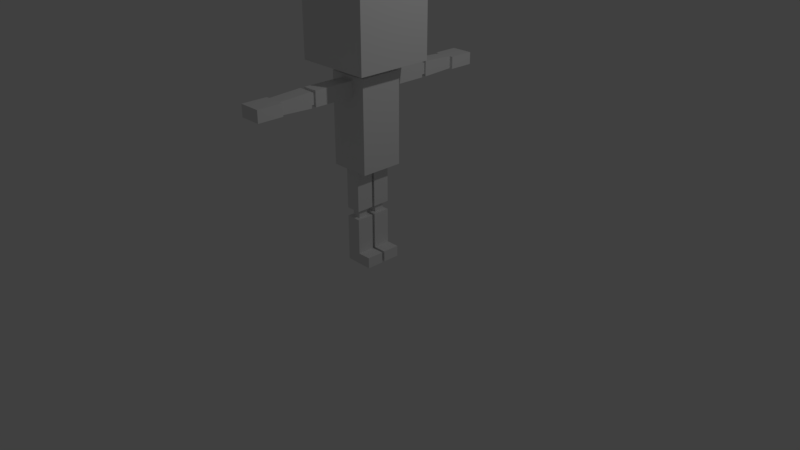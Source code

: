 # Source: SimpleMan2.blend  (saved by Blender 2.79.0; exported with 4.5.12 LTS)
import bpy
from mathutils import Matrix  # noqa: F401  (used for matrix-valued properties, if any)

bpy.ops.wm.read_factory_settings(use_empty=True)
scene = bpy.context.scene
scene.name = 'Scene'

# ---- collections
col_collection_1 = bpy.data.collections.new('Collection 1'); scene.collection.children.link(col_collection_1)

# ---- materials (node trees are filled in below, after node groups)
mat_material_018 = bpy.data.materials.new('Material.018')
mat_material_018.alpha_threshold = 0.0
mat_material_018.use_transparent_shadow = False
mat_material_018.roughness = 0.5
mat_material_018.line_color = (0.0, 0.0, 0.0, 1.0)
mat_material_017 = bpy.data.materials.new('Material.017')
mat_material_017.alpha_threshold = 0.0
mat_material_017.use_transparent_shadow = False
mat_material_017.roughness = 0.5
mat_material_017.line_color = (0.0, 0.0, 0.0, 1.0)
mat_material_016 = bpy.data.materials.new('Material.016')
mat_material_016.alpha_threshold = 0.0
mat_material_016.use_transparent_shadow = False
mat_material_016.roughness = 0.5
mat_material_016.line_color = (0.0, 0.0, 0.0, 1.0)
mat_material_015 = bpy.data.materials.new('Material.015')
mat_material_015.alpha_threshold = 0.0
mat_material_015.use_transparent_shadow = False
mat_material_015.roughness = 0.5
mat_material_015.line_color = (0.0, 0.0, 0.0, 1.0)
mat_material_004 = bpy.data.materials.new('Material.004')
mat_material_004.alpha_threshold = 0.0
mat_material_004.use_transparent_shadow = False
mat_material_004.roughness = 0.5
mat_material_004.line_color = (0.0, 0.0, 0.0, 1.0)
mat_material_002 = bpy.data.materials.new('Material.002')
mat_material_002.alpha_threshold = 0.0
mat_material_002.use_transparent_shadow = False
mat_material_002.roughness = 0.5
mat_material_002.line_color = (0.0, 0.0, 0.0, 1.0)
mat_material_003 = bpy.data.materials.new('Material.003')
mat_material_003.alpha_threshold = 0.0
mat_material_003.use_transparent_shadow = False
mat_material_003.roughness = 0.5
mat_material_003.line_color = (0.0, 0.0, 0.0, 1.0)
mat_material_009 = bpy.data.materials.new('Material.009')
mat_material_009.alpha_threshold = 0.0
mat_material_009.use_transparent_shadow = False
mat_material_009.roughness = 0.5
mat_material_009.line_color = (0.0, 0.0, 0.0, 1.0)
mat_material_001 = bpy.data.materials.new('Material.001')
mat_material_001.alpha_threshold = 0.0
mat_material_001.use_transparent_shadow = False
mat_material_001.roughness = 0.5
mat_material_001.line_color = (0.0, 0.0, 0.0, 1.0)
mat_material_010 = bpy.data.materials.new('Material.010')
mat_material_010.alpha_threshold = 0.0
mat_material_010.use_transparent_shadow = False
mat_material_010.roughness = 0.5
mat_material_010.line_color = (0.0, 0.0, 0.0, 1.0)
mat_material = bpy.data.materials.new('Material')
mat_material.alpha_threshold = 0.0
mat_material.use_transparent_shadow = False
mat_material.roughness = 0.5
mat_material.line_color = (0.0, 0.0, 0.0, 1.0)
mat_material_007 = bpy.data.materials.new('Material.007')
mat_material_007.alpha_threshold = 0.0
mat_material_007.use_transparent_shadow = False
mat_material_007.roughness = 0.5
mat_material_007.line_color = (0.0, 0.0, 0.0, 1.0)
mat_material_005 = bpy.data.materials.new('Material.005')
mat_material_005.alpha_threshold = 0.0
mat_material_005.use_transparent_shadow = False
mat_material_005.roughness = 0.5
mat_material_005.line_color = (0.0, 0.0, 0.0, 1.0)
mat_material_006 = bpy.data.materials.new('Material.006')
mat_material_006.alpha_threshold = 0.0
mat_material_006.use_transparent_shadow = False
mat_material_006.roughness = 0.5
mat_material_006.line_color = (0.0, 0.0, 0.0, 1.0)
mat_material_008 = bpy.data.materials.new('Material.008')
mat_material_008.alpha_threshold = 0.0
mat_material_008.use_transparent_shadow = False
mat_material_008.roughness = 0.5
mat_material_008.line_color = (0.0, 0.0, 0.0, 1.0)
mat_material_014 = bpy.data.materials.new('Material.014')
mat_material_014.alpha_threshold = 0.0
mat_material_014.use_transparent_shadow = False
mat_material_014.roughness = 0.5
mat_material_014.line_color = (0.0, 0.0, 0.0, 1.0)
mat_material_013 = bpy.data.materials.new('Material.013')
mat_material_013.alpha_threshold = 0.0
mat_material_013.use_transparent_shadow = False
mat_material_013.roughness = 0.5
mat_material_013.line_color = (0.0, 0.0, 0.0, 1.0)
mat_material_012 = bpy.data.materials.new('Material.012')
mat_material_012.alpha_threshold = 0.0
mat_material_012.use_transparent_shadow = False
mat_material_012.roughness = 0.5
mat_material_012.line_color = (0.0, 0.0, 0.0, 1.0)
mat_material_011 = bpy.data.materials.new('Material.011')
mat_material_011.alpha_threshold = 0.0
mat_material_011.use_transparent_shadow = False
mat_material_011.roughness = 0.5
mat_material_011.line_color = (0.0, 0.0, 0.0, 1.0)

# ---- material node trees

# ---- world
world_world = bpy.data.worlds.new('World'); scene.world = world_world
world_world.color = (0.05088, 0.05088, 0.05088)
world_world.use_sun_shadow = False
world_world.sun_shadow_jitter_overblur = 0.0
world_world.cycles.sampling_method = 'MANUAL'

# ---- cameras
cam_camera = bpy.data.cameras.new('Camera')
cam_camera.clip_end = 100.0
cam_camera.lens = 35.0
cam_camera.sensor_width = 32.0
cam_camera.sensor_height = 18.0
cam_camera.ortho_scale = 7.314
cam_camera.dof.focus_distance = 0.0
cam_camera.dof.aperture_fstop = 128.0

# ---- lights
light_lamp = bpy.data.lights.new('Lamp', 'POINT')
light_lamp.transmission_factor = 0.0
light_lamp.cutoff_distance = 30.0
light_lamp.energy = 100.0
light_lamp.shadow_buffer_clip_start = 1.001
light_lamp.shadow_soft_size = 0.1
light_lamp.shadow_maximum_resolution = 0.006
light_lamp.use_absolute_resolution = True

# ---- meshes
me_cube_002 = bpy.data.meshes.new('Cube.002')
me_cube_002.from_pydata([(1.0, 1.0, -1.0), (1.0, -1.0, -1.0), (-1.0, -1.0, -1.0), (-1.0, 1.0, -1.0), (1.0, 1.0, 1.0), (1.0, -1.0, 1.0), (-0.9977, -1.0, 0.9647), (-0.9977, 1.0, 0.9647), (0.05428, 1.0, 9.085), (0.05428, -1.0, 9.085), (-0.9977, -1.0, 9.085), (-0.9977, 1.0, 9.085), (0.05428, 1.0, 16.72), (0.05428, -1.0, 16.72), (-0.9977, -1.0, 16.72), (-0.9906, 0.9889, 16.73), (0.05428, 1.0, 0.9647), (0.05428, -1.0, 0.9647), (0.05428, 1.0, 7.504), (0.05428, -1.0, 7.504), (-0.9977, -1.0, 7.504), (-0.9977, 1.0, 7.504), (-0.1848, 0.5454, 7.525), (-0.1848, -0.5454, 7.525), (-0.7586, -0.5454, 7.525), (-0.7586, 0.5454, 7.525), (-0.1848, 0.5454, 9.115), (-0.1848, -0.5454, 9.115), (-0.7586, -0.5454, 9.115), (-0.7586, 0.5454, 9.115), (1.0, 3.326, -1.0), (1.0, 1.326, -1.0), (-1.0, 1.326, -1.0), (-1.0, 3.326, -1.0), (1.0, 3.326, 1.0), (1.0, 1.326, 1.0), (-0.9977, 1.326, 0.9647), (-0.9977, 3.326, 0.9647), (0.05428, 3.326, 9.085), (0.05428, 1.326, 9.085), (-0.9977, 1.326, 9.085), (-0.9977, 3.326, 9.085), (0.05428, 3.326, 16.72), (0.05428, 1.326, 16.72), (-0.9977, 1.326, 16.72), (-0.9977, 3.326, 16.72), (0.05428, 3.326, 0.9647), (0.05428, 1.326, 0.9647), (0.05428, 3.326, 7.504), (0.05428, 1.326, 7.504), (-0.9977, 1.326, 7.504), (-0.9977, 3.326, 7.504), (-0.1848, 2.871, 7.525), (-0.1848, 1.78, 7.525), (-0.7586, 1.78, 7.525), (-0.7586, 2.871, 7.525), (-0.1848, 2.871, 9.115), (-0.1848, 1.78, 9.115), (-0.7586, 1.78, 9.115), (-0.7586, 2.871, 9.115), (0.9457, 3.69, 16.73), (0.9457, -1.311, 16.73), (-1.889, -1.311, 16.73), (-1.889, 3.69, 16.73), (0.9457, 3.69, 33.34), (0.9457, -1.311, 33.34), (-1.889, -1.311, 33.34), (-1.889, 3.69, 33.34), (0.5378, 2.457, 33.34), (0.5378, -0.0772, 33.34), (-1.481, -0.0772, 33.34), (-1.481, 2.457, 33.34), (0.5378, 2.457, 34.95), (0.5378, -0.0772, 34.95), (-1.481, -0.0772, 34.95), (-1.481, 2.457, 34.95), (2.219, 5.652, 34.96), (2.219, -3.273, 34.96), (-3.163, -3.273, 34.96), (-3.163, 5.652, 34.96), (2.219, 5.652, 49.05), (2.219, -3.273, 49.05), (-3.163, -3.273, 49.05), (-3.163, 5.652, 49.05), (0.2974, 15.78, 30.2), (0.2974, 12.86, 30.2), (-1.241, 12.86, 30.2), (-1.241, 15.78, 30.2), (0.2974, 15.78, 32.35), (0.2974, 12.86, 32.35), (-1.241, 12.86, 32.35), (-1.241, 15.78, 32.35), (0.05428, 8.549, 29.94), (0.05478, 3.703, 29.92), (-0.983, 3.69, 29.89), (-0.9977, 8.549, 29.94), (0.05428, 8.549, 32.66), (0.05083, 3.69, 32.66), (-0.9977, 3.695, 32.66), (-0.9977, 8.549, 32.66), (0.05446, 12.86, 30.2), (0.05428, 9.07, 29.94), (-0.9977, 9.07, 29.94), (-0.9977, 12.84, 30.2), (0.0497, 12.86, 32.35), (0.05428, 9.07, 32.66), (-0.9977, 9.07, 32.66), (-0.9977, 12.84, 32.35), (-0.07157, 9.064, 30.31), (-0.07157, 8.548, 30.31), (-0.8718, 8.548, 30.31), (-0.8718, 9.064, 30.31), (-0.07157, 9.064, 32.3), (-0.07157, 8.548, 32.3), (-0.8718, 8.548, 32.3), (-0.8718, 9.064, 32.3), (0.07877, 3.69, 16.73), (-0.977, 3.69, 16.73), (0.9457, 3.69, 29.91), (-1.889, 3.69, 29.89), (-1.889, -1.311, 29.85), (0.9457, 3.69, 29.86), (0.9457, -1.311, 29.81), (-1.002, -1.311, 16.73), (-0.9977, -1.326, 29.94), (-1.002, -1.311, 33.34), (0.1172, -1.311, 16.73), (0.05428, -1.326, 29.94), (0.0653, -1.311, 33.34), (-1.889, 3.69, 32.65), (-1.889, -1.311, 32.61), (-0.9977, -1.326, 32.66), (0.9457, 3.69, 32.67), (0.05428, -1.326, 32.66), (0.9457, -1.311, 32.64), (0.05162, 3.69, 32.65), (0.2974, -13.41, 30.2), (0.2974, -10.49, 30.2), (-1.241, -10.49, 30.2), (-1.241, -13.41, 30.2), (0.2974, -13.41, 32.35), (0.2974, -10.49, 32.35), (-1.241, -10.49, 32.35), (-1.241, -13.41, 32.35), (0.05428, -6.18, 29.94), (-0.9977, -6.18, 29.94), (0.05428, -6.18, 32.66), (-0.9977, -6.18, 32.66), (0.05446, -10.49, 30.2), (0.05428, -6.702, 29.94), (-0.9977, -6.702, 29.94), (-0.9977, -10.48, 30.2), (0.0497, -10.49, 32.35), (0.05428, -6.702, 32.66), (-0.9977, -6.702, 32.66), (-0.9977, -10.48, 32.35), (-0.07157, -6.695, 30.31), (-0.07157, -6.179, 30.31), (-0.8718, -6.179, 30.31), (-0.8718, -6.695, 30.31), (-0.07157, -6.695, 32.3), (-0.07157, -6.179, 32.3), (-0.8718, -6.179, 32.3), (-0.8718, -6.695, 32.3), (0.9457, -0.9536, 16.73), (-1.889, -0.8794, 16.73), (0.9457, -0.8157, 32.64), (0.9457, -0.8497, 29.82), (-1.889, 1.026, 16.73), (0.9457, 0.9779, 16.73), (-1.889, 1.284, 16.73), (0.9457, 1.42, 16.73), (-1.889, 3.301, 16.73), (0.9457, 3.349, 16.73), (0.9457, 1.135, 33.34), (0.9457, 0.882, 32.65), (0.9457, 0.9103, 29.83), (0.9457, 1.373, 32.66), (0.9457, 1.375, 29.84), (0.9457, 3.31, 32.67), (0.9457, 3.262, 29.85), (-1.889, 3.261, 32.64), (-1.889, 3.268, 29.88), (-1.889, 1.42, 32.63), (-1.889, 1.415, 29.87), (-1.889, 1.214, 33.34), (-1.889, 1.041, 32.63), (-1.889, 1.053, 29.87), (-1.889, 0.9795, 16.73), (-1.889, -0.8841, 32.61), (-1.889, -0.8933, 29.86)], [], [(0, 1, 2, 3), (4, 16, 17, 5), (0, 4, 5, 1), (1, 5, 17, 6, 2), (2, 6, 7, 3), (4, 0, 3, 7, 16), (28, 9, 10), (8, 12, 13, 9), (9, 13, 14, 10), (10, 14, 15, 11), (12, 8, 11, 15), (21, 22, 18), (16, 18, 19, 17), (17, 19, 20, 6), (6, 20, 21, 7), (18, 16, 7, 21), (25, 22, 21), (28, 27, 9), (22, 26, 27, 23), (23, 27, 28, 24), (24, 28, 29, 25), (26, 22, 25, 29), (21, 20, 25), (25, 20, 24), (20, 19, 24), (24, 19, 23), (19, 18, 23), (22, 23, 18), (9, 27, 8), (27, 26, 8), (8, 26, 11), (26, 29, 11), (11, 29, 10), (28, 10, 29), (30, 31, 32, 33), (34, 46, 47, 35), (30, 34, 35, 31), (31, 35, 47, 36, 32), (32, 36, 37, 33), (34, 30, 33, 37, 46), (58, 39, 40), (38, 42, 43, 39), (39, 43, 44, 40), (40, 44, 45, 41), (42, 38, 41, 45), (51, 52, 48), (46, 48, 49, 47), (47, 49, 50, 36), (36, 50, 51, 37), (48, 46, 37, 51), (55, 52, 51), (58, 57, 39), (52, 56, 57, 53), (53, 57, 58, 54), (54, 58, 59, 55), (56, 52, 55, 59), (51, 50, 55), (55, 50, 54), (50, 49, 54), (54, 49, 53), (49, 48, 53), (52, 53, 48), (39, 57, 38), (57, 56, 38), (38, 56, 41), (56, 59, 41), (41, 59, 40), (58, 40, 59), (60, 173, 42, 116), (67, 68, 64), (60, 121, 180, 173), (61, 122, 127, 126), (62, 120, 190, 165), (64, 132, 97, 135), (68, 72, 73, 69), (69, 73, 74, 70), (70, 74, 75, 71), (72, 68, 71, 75), (75, 74, 78), (80, 83, 82, 81), (76, 80, 81, 77), (77, 81, 82, 78), (78, 82, 83, 79), (80, 76, 79, 83), (78, 79, 75), (75, 79, 72), (76, 72, 79), (76, 77, 72), (72, 77, 73), (77, 78, 73), (73, 78, 74), (68, 67, 71), (67, 185, 71), (71, 66, 70), (66, 125, 128, 65, 70), (70, 65, 69), (65, 174, 69), (68, 69, 64), (84, 85, 100, 103, 86, 87), (88, 91, 90, 107, 104, 89), (84, 88, 89, 85), (85, 89, 104, 100), (86, 90, 91, 87), (88, 84, 87, 91), (92, 93, 94, 95), (96, 99, 98, 97), (92, 96, 97, 93), (94, 98, 99, 95), (115, 112, 106), (100, 101, 102, 103), (104, 107, 106, 105), (100, 104, 105, 101), (115, 106, 111), (102, 106, 107, 103), (108, 109, 110, 111), (112, 115, 114, 113), (108, 112, 113, 109), (106, 112, 105), (110, 114, 115, 111), (106, 102, 111), (103, 107, 90, 86), (102, 101, 111), (111, 101, 108), (112, 108, 101), (101, 105, 112), (113, 99, 96), (114, 99, 113), (99, 114, 95), (114, 110, 95), (95, 110, 92), (110, 109, 92), (113, 92, 109), (92, 113, 96), (64, 135, 98, 67), (67, 98, 129), (93, 118, 121, 60, 116), (94, 93, 116, 117), (119, 94, 117, 63), (119, 182, 181, 129), (122, 167, 166, 134), (120, 124, 131, 130), (125, 131, 133, 128), (123, 124, 120, 62), (128, 133, 134, 65), (126, 127, 124, 123), (129, 181, 67), (134, 166, 65), (134, 133, 127, 122), (130, 131, 125, 66), (97, 132, 118, 93), (129, 98, 94, 119), (136, 137, 148, 151, 138, 139), (140, 143, 142, 155, 152, 141), (136, 140, 141, 137), (137, 141, 152, 148), (138, 142, 143, 139), (140, 136, 139, 143), (144, 127, 124, 145), (146, 147, 131, 133), (144, 146, 133, 127), (124, 131, 147, 145), (163, 160, 154), (148, 149, 150, 151), (152, 155, 154, 153), (148, 152, 153, 149), (163, 154, 159), (150, 154, 155, 151), (156, 157, 158, 159), (160, 163, 162, 161), (156, 160, 161, 157), (154, 160, 153), (158, 162, 163, 159), (154, 150, 159), (151, 155, 142, 138), (150, 149, 159), (159, 149, 156), (160, 156, 149), (149, 153, 160), (161, 147, 146), (162, 147, 161), (147, 162, 145), (162, 158, 145), (145, 158, 144), (158, 157, 144), (161, 144, 157), (144, 161, 146), (116, 42, 45, 117), (117, 45, 172, 63), (14, 13, 126, 123), (13, 164, 61, 126), (165, 14, 123, 62), (166, 167, 176, 175), (65, 166, 175, 174), (164, 167, 122, 61), (168, 15, 14, 165, 188), (12, 169, 164, 13), (170, 44, 15, 168), (44, 43, 12, 15), (43, 171, 169, 12), (172, 45, 44, 170), (42, 173, 171, 43), (175, 176, 178, 177), (174, 175, 177), (169, 176, 167, 164), (177, 178, 180, 179), (174, 177, 179, 64), (171, 178, 176, 169), (179, 180, 121, 118, 132), (173, 180, 178, 171), (64, 179, 132), (172, 182, 119, 63), (181, 182, 184, 183), (67, 181, 183, 185), (183, 184, 187, 186), (170, 184, 182, 172), (185, 183, 186), (188, 187, 184, 170, 168), (186, 187, 190, 189), (185, 186, 189, 66), (189, 190, 120, 130), (165, 190, 187, 188), (66, 189, 130), (69, 174, 64), (71, 185, 66)])
me_cube_002.polygons.foreach_set('material_index', [0, 0, 0, 0, 0, 0, 1, 1, 1, 1, 1, 2, 2, 2, 2, 2, 3, 3, 3, 3, 3, 3, 2, 3, 2, 3, 2, 3, 1, 3, 1, 3, 1, 3, 4, 4, 4, 4, 4, 4, 5, 5, 5, 5, 5, 6, 6, 6, 6, 6, 7, 7, 7, 7, 7, 7, 6, 7, 6, 7, 6, 7, 5, 7, 5, 7, 5, 7, 8, 8, 8, 8, 8, 8, 9, 9, 9, 9, 9, 10, 10, 10, 10, 10, 10, 9, 10, 10, 9, 10, 9, 9, 8, 9, 8, 9, 8, 9, 11, 11, 11, 11, 11, 11, 12, 12, 12, 12, 14, 13, 13, 13, 14, 13, 14, 14, 14, 14, 14, 13, 11, 13, 14, 14, 13, 14, 14, 12, 14, 12, 14, 14, 12, 8, 8, 8, 8, 8, 8, 8, 8, 8, 8, 8, 8, 8, 8, 8, 8, 8, 8, 15, 15, 15, 15, 15, 15, 16, 16, 16, 16, 18, 17, 17, 17, 18, 17, 18, 18, 18, 18, 18, 17, 15, 17, 18, 18, 17, 18, 18, 16, 18, 16, 18, 18, 16, 8, 8, 8, 8, 8, 8, 8, 8, 8, 8, 8, 8, 8, 8, 8, 8, 8, 8, 8, 8, 8, 8, 8, 8, 8, 8, 8, 8, 8, 8, 8, 8, 8, 8, 8, 8, 8, 8])
me_cube_002.materials.append(mat_material_018)
me_cube_002.materials.append(mat_material_017)
me_cube_002.materials.append(mat_material_016)
me_cube_002.materials.append(mat_material_015)
me_cube_002.materials.append(mat_material_004)
me_cube_002.materials.append(mat_material_002)
me_cube_002.materials.append(mat_material_003)
me_cube_002.materials.append(mat_material_009)
me_cube_002.materials.append(mat_material_001)
me_cube_002.materials.append(mat_material_010)
me_cube_002.materials.append(mat_material)
me_cube_002.materials.append(mat_material_007)
me_cube_002.materials.append(mat_material_005)
me_cube_002.materials.append(mat_material_006)
me_cube_002.materials.append(mat_material_008)
me_cube_002.materials.append(mat_material_014)
me_cube_002.materials.append(mat_material_013)
me_cube_002.materials.append(mat_material_012)
me_cube_002.materials.append(mat_material_011)
me_cube_002.use_remesh_preserve_volume = False
me_cube_002.use_remesh_preserve_attributes = False
me_cube_002.use_mirror_vertex_groups = False
me_cube_002.update()
arm_armature_003 = bpy.data.armatures.new('Armature.003')  # bones are not reproduced

# ---- objects
ob_lamp = bpy.data.objects.new('Lamp', light_lamp)
ob_camera = bpy.data.objects.new('Camera', cam_camera)
ob_armature_000 = bpy.data.objects.new('Armature.000', arm_armature_003)
ob_cube_002 = bpy.data.objects.new('Cube.002', me_cube_002)

# ---- transforms, parenting, visibility, modifiers, constraints
ob_lamp.location = (4.076, 1.005, 5.904)
ob_lamp.rotation_euler = (0.6503, 0.05522, 1.866)
ob_lamp.lock_rotations_4d = False
ob_lamp.empty_display_type = 'ARROWS'
ob_lamp.color = (0.0, 0.0, 0.0, 0.0)
ob_lamp.lineart.crease_threshold = 0.0
ob_camera.location = (7.481, -6.508, 5.344)
ob_camera.rotation_euler = (1.109, 0.0, 0.8149)
ob_camera.lock_rotations_4d = False
ob_camera.empty_display_type = 'ARROWS'
ob_camera.color = (0.0, 0.0, 0.0, 0.0)
ob_camera.display_type = 'WIRE'
ob_camera.lineart.crease_threshold = 0.0
ob_armature_000.location = (0.0001464, 0.5837, 0.7357)
ob_armature_000.show_in_front = True
ob_armature_000.lineart.crease_threshold = 0.0
ob_cube_002.parent = ob_armature_000
ob_cube_002.matrix_parent_inverse = Matrix(((1.0, 0.0, 0.0, -0.0001464), (0.0, 1.0, 0.0, -0.5837), (0.0, 0.0, 1.0, -0.7357), (0.0, 0.0, 0.0, 1.0)))
ob_cube_002.location = (0.08765, -0.1333, 0.06277)
ob_cube_002.scale = (0.1858, 0.112, 0.07096)
ob_cube_002.lock_rotations_4d = False
ob_cube_002.empty_display_type = 'ARROWS'
ob_cube_002.lineart.crease_threshold = 0.0
_vg = ob_cube_002.vertex_groups.new(name='UpperLeg.L')
for _i, _w in zip([12, 38, 39, 40, 41, 42, 43, 44, 45, 48, 49, 50, 51, 52, 53, 54, 55, 56, 57, 58, 59, 60, 61, 62, 63, 116, 117, 164, 165, 168, 169, 170, 171, 172, 173, 188], [0.006302, 0.8033, 0.7326, 0.7231, 0.7927, 0.8124, 0.07741, 0.07678, 0.8301, 0.1041, 0.1044, 0.03817, 0.03495, 0.135, 0.1351, 0.1128, 0.1098, 0.8239, 0.792, 0.7752, 0.8023, 0.5704, 0.02831, 0.0143, 0.6941, 0.8517, 0.8733, 0.04187, 0.02722, 0.1157, 0.09619, 0.1482, 0.1396, 0.6593, 0.5153, 0.1104]): _vg.add([_i], _w, 'REPLACE')
_vg = ob_cube_002.vertex_groups.new(name='LowerLeg.L')
for _i, _w in zip([32, 33, 36, 37, 38, 39, 40, 41, 46, 47, 48, 49, 50, 51, 52, 53, 54, 55, 56, 57, 58, 59], [0.188, 0.2273, 0.8408, 0.8601, 0.1355, 0.1411, 0.1509, 0.1474, 0.117, 0.08678, 0.7755, 0.7703, 0.9323, 0.9363, 0.8173, 0.813, 0.8669, 0.8735, 0.1448, 0.1548, 0.1718, 0.1666]): _vg.add([_i], _w, 'REPLACE')
_vg = ob_cube_002.vertex_groups.new(name='Foot.L')
for _i, _w in zip([30, 31, 32, 33, 34, 35, 36, 37, 46, 47, 48, 49, 52, 53], [1.017, 0.9921, 0.8114, 0.7723, 0.9847, 0.9863, 0.1577, 0.1388, 0.8807, 0.9108, 0.1165, 0.1199, 0.0356, 0.03923]): _vg.add([_i], _w, 'REPLACE')
_vg = ob_cube_002.vertex_groups.new(name='Stomach')
for _i, _w in zip([8, 9, 10, 11, 12, 13, 14, 15, 26, 28, 29, 38, 39, 40, 41, 42, 43, 44, 45, 57, 58, 59, 60, 61, 62, 63, 116, 117, 123, 126, 164, 165, 168, 169, 170, 171, 172, 173, 188], [0.1119, 0.04969, 0.05107, 0.1161, 0.8537, 0.1481, 0.1396, 0.8925, 0.03481, 0.0001058, 0.04394, 0.05197, 0.1161, 0.1179, 0.05259, 0.1592, 0.8882, 0.8957, 0.1452, 0.0389, 0.04455, 0.001675, 0.3185, 0.3149, 0.2259, 0.2205, 0.1064, 0.08917, 0.09132, 0.1159, 0.3641, 0.2634, 0.6917, 0.7126, 0.6968, 0.7139, 0.2524, 0.3656, 0.6895]): _vg.add([_i], _w, 'REPLACE')
_vg = ob_cube_002.vertex_groups.new(name='Chest')
for _i, _w in zip([61, 64, 65, 66, 67, 68, 69, 70, 71, 72, 73, 74, 75, 76, 77, 78, 79, 93, 94, 97, 98, 118, 119, 120, 121, 122, 124, 125, 127, 128, 129, 130, 131, 132, 133, 134, 135, 144, 145, 146, 147, 149, 150, 153, 154, 156, 157, 158, 159, 160, 161, 162, 163, 164, 166, 167, 169, 171, 174, 175, 176, 177, 178, 179, 180, 181, 182, 183, 184, 185, 186, 187, 189, 190], [0.01156, 0.2601, 0.3864, 0.2917, 0.1838, 0.3912, 0.4656, 0.3206, 0.3519, 0.08103, 0.1102, 0.1276, 0.1091, 0.003077, 0.02439, 0.08366, 0.07247, 0.04826, 0.007087, 0.08125, 0.0729, 0.2761, 0.1714, 0.3212, 0.2752, 0.3742, 0.6013, 0.2658, 0.6736, 0.5534, 0.2475, 0.2783, 0.3044, 0.2492, 0.593, 0.4554, 0.08324, 0.08249, 0.06122, 0.08903, 0.06155, 0.0278, 0.02647, 0.04427, 0.0275, 0.04378, 0.06992, 0.05486, 0.03098, 0.05206, 0.07456, 0.05639, 0.03688, 0.01384, 0.4163, 0.3658, 0.004532, 0.00302, 0.5458, 0.6078, 0.7201, 0.5998, 0.7197, 0.2784, 0.2909, 0.2509, 0.2096, 0.5728, 0.665, 0.4677, 0.5768, 0.6761, 0.292, 0.3036]): _vg.add([_i], _w, 'REPLACE')
_vg = ob_cube_002.vertex_groups.new(name='Head')
for _i, _w in zip([64, 65, 66, 67, 68, 69, 70, 71, 72, 73, 74, 75, 76, 77, 78, 79, 80, 81, 82, 83, 97, 98, 120, 122, 124, 125, 127, 128, 129, 130, 131, 132, 133, 134, 135, 147, 162, 166, 167, 174, 175, 177, 179, 181, 183, 184, 185, 186, 187, 189, 190], [0.1351, 0.1944, 0.2552, 0.1863, 0.3436, 0.3962, 0.489, 0.482, 0.8695, 0.8505, 0.8025, 0.8365, 0.958, 0.9484, 0.8715, 0.8909, 0.9934, 0.9916, 0.9738, 0.9792, 0.04614, 0.05408, 0.04257, 0.007002, 0.07795, 0.3224, 0.03471, 0.1293, 0.124, 0.2081, 0.3892, 0.1002, 0.1272, 0.1392, 0.04879, 0.01959, 0.004861, 0.1369, 0.001489, 0.2159, 0.1394, 0.1368, 0.1021, 0.1328, 0.1748, 0.00281, 0.2992, 0.1803, 0.005446, 0.1843, 0.02875]): _vg.add([_i], _w, 'REPLACE')
_vg = ob_cube_002.vertex_groups.new(name='UpperArm.L')
for _i, _w in zip([60, 63, 64, 67, 68, 71, 72, 75, 79, 92, 93, 94, 95, 96, 97, 98, 99, 101, 102, 105, 106, 108, 109, 110, 111, 112, 113, 114, 115, 118, 119, 121, 129, 132, 135, 167, 172, 173, 174, 175, 176, 177, 178, 179, 180, 181, 182, 183, 184, 185, 186, 187, 190], [0.03246, 0.01938, 0.0007109, 0.05438, 3.989e-24, 0.0, 0.01888, 0.02159, 0.004739, 0.06021, 0.7576, 0.7528, 0.6089, 0.5197, 0.7203, 0.7309, 0.5388, 0.008175, 4.043e-05, 0.1042, 0.105, 0.1246, 0.1611, 0.6323, 0.02696, 0.1859, 0.4948, 0.5294, 0.1872, 0.7382, 0.7656, 0.772, 0.5339, 7.755e-11, 0.6966, 0.007043, 0.01246, 0.03121, 0.1454, 0.1161, 0.09482, 0.1194, 0.1176, 1.302e-23, 1.787e-11, 0.2249, 0.7041, 0.1413, 0.1758, 0.09502, 0.09308, 0.122, 0.01215]): _vg.add([_i], _w, 'REPLACE')
_vg = ob_cube_002.vertex_groups.new(name='LowerArm.L')
for _i, _w in zip([84, 85, 86, 87, 88, 89, 90, 91, 92, 95, 96, 99, 100, 101, 102, 103, 104, 105, 106, 107, 108, 109, 110, 111, 112, 113, 114, 115], [0.9996, 0.996, 0.9981, 0.9998, 0.9995, 0.9956, 0.998, 0.9997, 0.4428, 0.397, 0.4634, 0.4366, 0.996, 0.8907, 0.9252, 0.9976, 0.9953, 0.8935, 0.893, 0.9971, 0.8148, 0.4693, 0.4045, 0.8212, 0.8099, 0.4935, 0.46, 0.8091]): _vg.add([_i], _w, 'REPLACE')
_vg = ob_cube_002.vertex_groups.new(name='UpperLeg.R')
for _i, _w in zip([8, 9, 10, 11, 12, 13, 14, 15, 18, 19, 20, 21, 22, 23, 24, 25, 26, 27, 28, 29, 43, 60, 61, 62, 63, 123, 126, 164, 165, 168, 169, 170, 171, 172, 173, 188], [0.7379, 0.8049, 0.7942, 0.7237, 0.1084, 0.8232, 0.8361, 0.08047, 0.108, 0.1019, 0.03213, 0.04152, 0.141, 0.1313, 0.1082, 0.1135, 0.7969, 0.8235, 0.8036, 0.7732, 0.003688, 0.02889, 0.5743, 0.6906, 0.01563, 0.8722, 0.839, 0.5165, 0.6498, 0.1544, 0.1401, 0.1171, 0.0956, 0.02713, 0.04168, 0.1618]): _vg.add([_i], _w, 'REPLACE')
_vg = ob_cube_002.vertex_groups.new(name='LowerLeg.R.001')
for _i, _w in zip([2, 3, 6, 7, 8, 9, 10, 11, 16, 17, 18, 19, 20, 21, 22, 23, 24, 25, 26, 27, 28, 29], [0.1836, 0.2329, 0.864, 0.8381, 0.1398, 0.136, 0.1473, 0.152, 0.1256, 0.08058, 0.7689, 0.7754, 0.9382, 0.93, 0.8064, 0.8217, 0.8754, 0.866, 0.1518, 0.1459, 0.1662, 0.174]): _vg.add([_i], _w, 'REPLACE')
_vg = ob_cube_002.vertex_groups.new(name='Foot.R.001')
for _i, _w in zip([0, 1, 2, 3, 4, 5, 6, 7, 16, 17, 18, 19, 22, 23], [1.015, 0.9927, 0.8159, 0.7667, 0.9827, 0.9881, 0.1348, 0.1605, 0.8717, 0.9173, 0.1176, 0.1189, 0.04077, 0.03482]): _vg.add([_i], _w, 'REPLACE')
_vg = ob_cube_002.vertex_groups.new(name='UpperArm.R')
for _i, _w in zip([61, 65, 66, 69, 70, 73, 74, 78, 120, 122, 124, 125, 127, 128, 130, 131, 133, 134, 136, 137, 138, 139, 140, 141, 142, 143, 144, 145, 146, 147, 148, 149, 150, 151, 152, 153, 154, 155, 156, 157, 158, 159, 160, 161, 162, 163, 164, 166, 167, 174, 175, 176, 177, 178, 182, 183, 184, 185, 186, 187, 189, 190], [0.01181, 0.4077, 0.4419, 0.006055, 0.1234, 0.01455, 0.05009, 0.01115, 0.5607, 4.835e-11, 0.007299, 0.3738, 0.0001272, 0.2532, 0.4816, 0.2368, 0.2, 0.3679, 0.6571, 0.7365, 0.7324, 0.6293, 0.64, 0.7271, 0.7318, 0.6446, 0.2312, 0.09852, 0.2966, 0.2611, 0.7311, 0.197, 0.09126, 0.7324, 0.7251, 0.5231, 0.5486, 0.7268, 0.4932, 0.316, 0.2577, 0.4043, 0.4869, 0.3326, 0.3121, 0.492, 0.01175, 0.3153, 9.144e-20, 0.08262, 0.1235, 0.1344, 0.07686, 0.08275, 0.00768, 0.09909, 0.09938, 0.1276, 0.1373, 0.1404, 0.4874, 0.5825]): _vg.add([_i], _w, 'REPLACE')
_vg = ob_cube_002.vertex_groups.new(name='LowerArm.R.001')
for _i, _w in zip([124, 127, 128, 131, 133, 136, 137, 138, 139, 140, 141, 142, 143, 144, 145, 146, 147, 148, 149, 150, 151, 152, 153, 154, 155, 156, 157, 158, 159, 160, 161, 162, 163], [0.02644, 0.01855, 0.04913, 0.0409, 0.05412, 0.3224, 0.2408, 0.2452, 0.3508, 0.3397, 0.2493, 0.2455, 0.3349, 0.6354, 0.7061, 0.5862, 0.6396, 0.2456, 0.3584, 0.4102, 0.245, 0.2506, 0.4137, 0.3963, 0.2495, 0.4224, 0.5935, 0.6417, 0.4385, 0.4434, 0.5686, 0.6014, 0.4454]): _vg.add([_i], _w, 'REPLACE')
_m = ob_cube_002.modifiers.new('Armature', 'ARMATURE')
_m.object = ob_armature_000

# ---- collection membership
col_collection_1.objects.link(ob_lamp)
col_collection_1.objects.link(ob_camera)
col_collection_1.objects.link(ob_armature_000)
col_collection_1.objects.link(ob_cube_002)

# ---- scene / render settings (as saved in the file)
scene.camera = ob_camera
scene.frame_start = 1; scene.frame_end = 20; scene.frame_set(1)
scene.render.engine = 'BLENDER_EEVEE_NEXT'
scene.render.resolution_percentage = 50
scene.render.dither_intensity = 0.0
scene.cycles.use_denoising = False
scene.cycles.samples = 128
scene.cycles.sampling_pattern = 'TABULATED_SOBOL'
scene.cycles.use_adaptive_sampling = False
scene.cycles.use_light_tree = False
scene.cycles.blur_glossy = 0.0
scene.cycles.sample_clamp_indirect = 0.0
scene.view_settings.view_transform = 'Standard'
bpy.context.view_layer.update()
